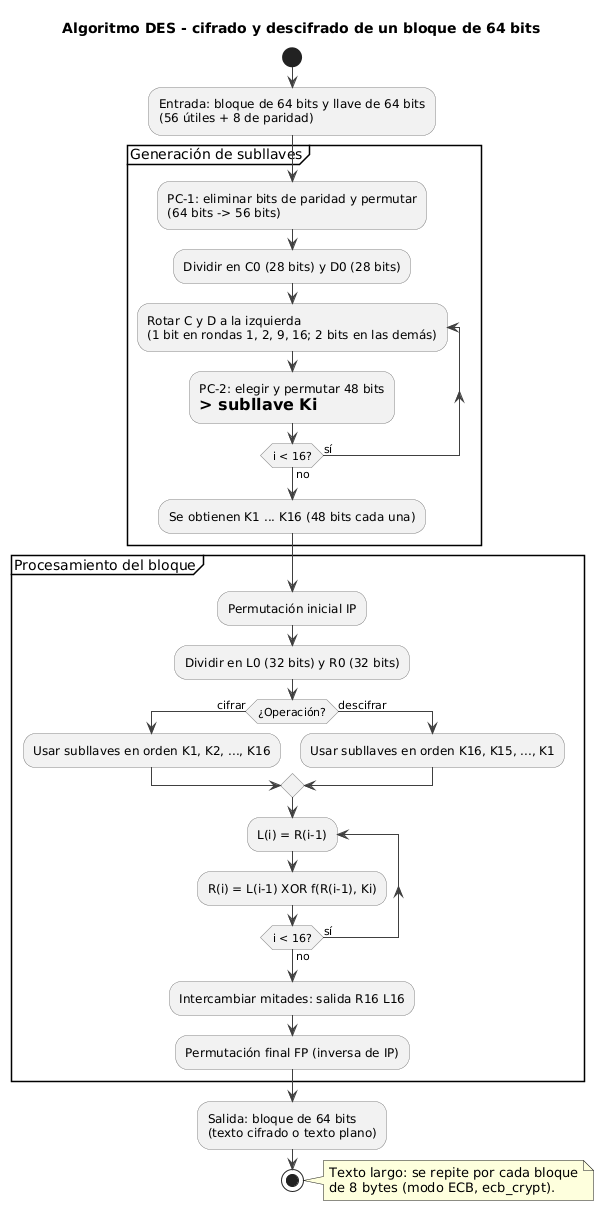

The diagram above was rendered by PlantUML. Its source (embedded in the PNG):
@startuml
title Algoritmo DES - cifrado y descifrado de un bloque de 64 bits
skinparam shadowing false
skinparam defaultFontName Calibri
skinparam activity {
  BackgroundColor #F2F2F2
  BorderColor #808080
}
skinparam ArrowColor #404040

start
:Entrada: bloque de 64 bits y llave de 64 bits
(56 útiles + 8 de paridad);

partition "Generación de subllaves" {
  :PC-1: eliminar bits de paridad y permutar
  (64 bits -> 56 bits);
  :Dividir en C0 (28 bits) y D0 (28 bits);
  repeat :Rotar C y D a la izquierda\n(1 bit en rondas 1, 2, 9, 16; 2 bits en las demás);
  :PC-2: elegir y permutar 48 bits
  => subllave Ki;
  repeat while (i < 16?) is (sí) not (no)
  :Se obtienen K1 ... K16 (48 bits cada una);
}

partition "Procesamiento del bloque" {
  :Permutación inicial IP;
  :Dividir en L0 (32 bits) y R0 (32 bits);
  if (¿Operación?) then (cifrar)
    :Usar subllaves en orden K1, K2, ..., K16;
  else (descifrar)
    :Usar subllaves en orden K16, K15, ..., K1;
  endif
  repeat :L(i) = R(i-1);
  :R(i) = L(i-1) XOR f(R(i-1), Ki);
  repeat while (i < 16?) is (sí) not (no)
  :Intercambiar mitades: salida R16 L16;
  :Permutación final FP (inversa de IP);
}

:Salida: bloque de 64 bits
(texto cifrado o texto plano);
stop

note right
  Texto largo: se repite por cada bloque
  de 8 bytes (modo ECB, ecb_crypt).
end note
@enduml